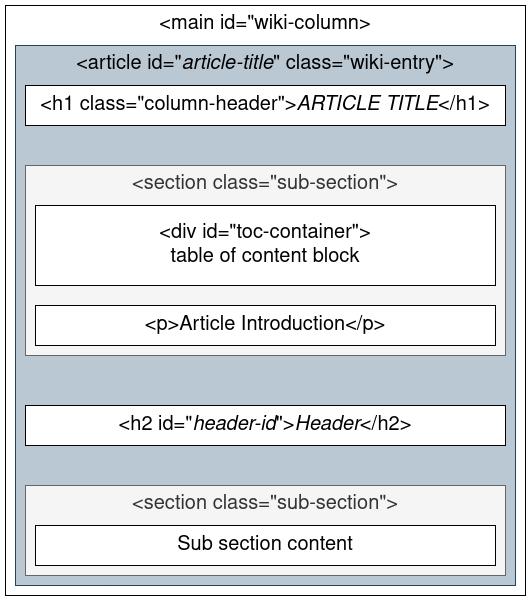

The diagram above was exported from draw.io. Its source (the exported page's mxGraphModel, read from the mxfile embedded in the PNG):
<mxGraphModel dx="1422" dy="724" grid="1" gridSize="10" guides="1" tooltips="1" connect="1" arrows="1" fold="1" page="1" pageScale="1" pageWidth="850" pageHeight="1100" math="0" shadow="0">
  <root>
    <mxCell id="0" />
    <mxCell id="1" parent="0" />
    <mxCell id="CLofhWsW_2BqF1iQ5SHA-1" value="&amp;lt;main id=&quot;wiki-column&amp;gt;" style="rounded=0;whiteSpace=wrap;html=1;verticalAlign=top;fontSize=20;" vertex="1" parent="1">
      <mxGeometry x="40" y="40" width="520" height="590" as="geometry" />
    </mxCell>
    <mxCell id="CLofhWsW_2BqF1iQ5SHA-2" value="&amp;lt;article id=&quot;&lt;i style=&quot;font-size: 20px&quot;&gt;article-title&lt;/i&gt;&quot; class=&quot;wiki-entry&quot;&amp;gt;" style="rounded=0;whiteSpace=wrap;html=1;verticalAlign=top;fontSize=20;fillColor=#bac8d3;strokeColor=#23445d;" vertex="1" parent="1">
      <mxGeometry x="50" y="80" width="500" height="540" as="geometry" />
    </mxCell>
    <mxCell id="CLofhWsW_2BqF1iQ5SHA-3" value="&amp;lt;h1 class=&quot;column-header&quot;&amp;gt;&lt;i&gt;ARTICLE TITLE&lt;/i&gt;&amp;lt;/h1&amp;gt;" style="rounded=0;whiteSpace=wrap;html=1;verticalAlign=middle;fontSize=20;" vertex="1" parent="1">
      <mxGeometry x="60" y="120" width="480" height="40" as="geometry" />
    </mxCell>
    <mxCell id="CLofhWsW_2BqF1iQ5SHA-4" value="&amp;lt;section class=&quot;sub-section&quot;&amp;gt;" style="rounded=0;whiteSpace=wrap;html=1;verticalAlign=top;fontSize=20;fillColor=#f5f5f5;strokeColor=#666666;fontColor=#333333;" vertex="1" parent="1">
      <mxGeometry x="60" y="200" width="480" height="190" as="geometry" />
    </mxCell>
    <mxCell id="CLofhWsW_2BqF1iQ5SHA-5" value="&lt;div&gt;&amp;lt;div id=&quot;toc-container&quot;&amp;gt;&lt;/div&gt;&lt;div&gt;table of content block&lt;br&gt;&lt;/div&gt;" style="rounded=0;whiteSpace=wrap;html=1;verticalAlign=middle;fontSize=20;" vertex="1" parent="1">
      <mxGeometry x="70" y="240" width="460" height="80" as="geometry" />
    </mxCell>
    <mxCell id="CLofhWsW_2BqF1iQ5SHA-6" value="&amp;lt;p&amp;gt;Article Introduction&amp;lt;/p&amp;gt;" style="rounded=0;whiteSpace=wrap;html=1;verticalAlign=middle;fontSize=20;" vertex="1" parent="1">
      <mxGeometry x="70" y="340" width="460" height="40" as="geometry" />
    </mxCell>
    <mxCell id="CLofhWsW_2BqF1iQ5SHA-7" value="&amp;lt;section class=&quot;sub-section&quot;&amp;gt;" style="rounded=0;whiteSpace=wrap;html=1;verticalAlign=top;fontSize=20;fillColor=#f5f5f5;strokeColor=#666666;fontColor=#333333;" vertex="1" parent="1">
      <mxGeometry x="60" y="520" width="480" height="90" as="geometry" />
    </mxCell>
    <mxCell id="CLofhWsW_2BqF1iQ5SHA-8" value="&lt;div&gt;Sub section content&lt;/div&gt;" style="rounded=0;whiteSpace=wrap;html=1;verticalAlign=middle;fontSize=20;" vertex="1" parent="1">
      <mxGeometry x="70" y="560" width="460" height="40" as="geometry" />
    </mxCell>
    <mxCell id="CLofhWsW_2BqF1iQ5SHA-10" value="&amp;lt;h2 id=&quot;&lt;i&gt;header-id&lt;/i&gt;&quot;&amp;gt;&lt;i&gt;Header&lt;/i&gt;&amp;lt;/h2&amp;gt;" style="rounded=0;whiteSpace=wrap;html=1;verticalAlign=middle;fontSize=20;" vertex="1" parent="1">
      <mxGeometry x="60" y="440" width="480" height="40" as="geometry" />
    </mxCell>
  </root>
</mxGraphModel>